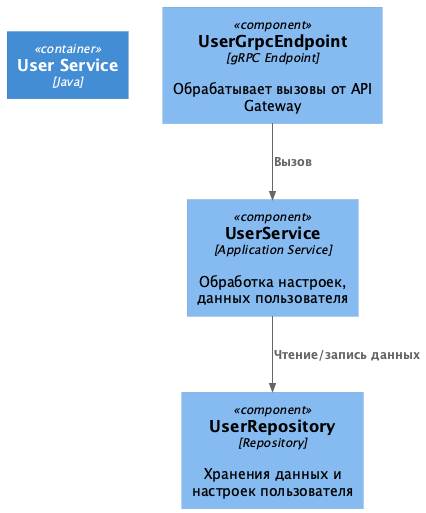

The diagram above was rendered by PlantUML. Its source (embedded in the PNG):
@startuml UserService_Component
!includeurl https://raw.githubusercontent.com/plantuml-stdlib/C4-PlantUML/master/C4_Component.puml

Container(userService, "User Service", "Java")

Component(api, "UserGrpcEndpoint", "gRPC Endpoint", "Обрабатывает вызовы от API Gateway")
Component(service, "UserService", "Application Service", "Обработка настроек, данных пользователя")
Component(repo, "UserRepository", "Repository", "Хранения данных и настроек пользователя")

Rel(api, service, "Вызов")
Rel(service, repo, "Чтение/запись данных")

@enduml